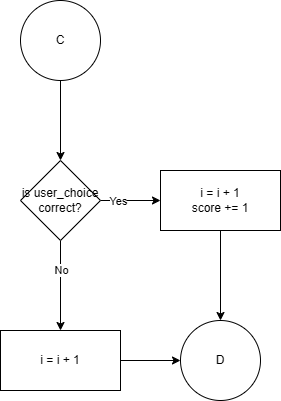

The diagram above was exported from draw.io. Its source (the exported page's mxGraphModel, read from the mxfile embedded in the PNG):
<mxGraphModel dx="1120" dy="460" grid="1" gridSize="10" guides="1" tooltips="1" connect="1" arrows="1" fold="1" page="1" pageScale="1" pageWidth="850" pageHeight="1100" math="0" shadow="0">
  <root>
    <mxCell id="0" />
    <mxCell id="1" parent="0" />
    <mxCell id="BQ6GqNLs-DCRhglLiJmN-1" value="" style="edgeStyle=orthogonalEdgeStyle;rounded=0;orthogonalLoop=1;jettySize=auto;html=1;" edge="1" parent="1" source="BQ6GqNLs-DCRhglLiJmN-2" target="BQ6GqNLs-DCRhglLiJmN-7">
      <mxGeometry relative="1" as="geometry" />
    </mxCell>
    <mxCell id="BQ6GqNLs-DCRhglLiJmN-2" value="C" style="ellipse;whiteSpace=wrap;html=1;aspect=fixed;" vertex="1" parent="1">
      <mxGeometry x="60" y="15" width="80" height="80" as="geometry" />
    </mxCell>
    <mxCell id="BQ6GqNLs-DCRhglLiJmN-3" value="" style="edgeStyle=orthogonalEdgeStyle;rounded=0;orthogonalLoop=1;jettySize=auto;html=1;" edge="1" parent="1" source="BQ6GqNLs-DCRhglLiJmN-7" target="BQ6GqNLs-DCRhglLiJmN-9">
      <mxGeometry relative="1" as="geometry" />
    </mxCell>
    <mxCell id="BQ6GqNLs-DCRhglLiJmN-4" value="Yes" style="edgeLabel;html=1;align=center;verticalAlign=middle;resizable=0;points=[];" vertex="1" connectable="0" parent="BQ6GqNLs-DCRhglLiJmN-3">
      <mxGeometry x="-0.4333" relative="1" as="geometry">
        <mxPoint as="offset" />
      </mxGeometry>
    </mxCell>
    <mxCell id="BQ6GqNLs-DCRhglLiJmN-5" value="" style="edgeStyle=orthogonalEdgeStyle;rounded=0;orthogonalLoop=1;jettySize=auto;html=1;" edge="1" parent="1" source="BQ6GqNLs-DCRhglLiJmN-7" target="BQ6GqNLs-DCRhglLiJmN-11">
      <mxGeometry relative="1" as="geometry" />
    </mxCell>
    <mxCell id="BQ6GqNLs-DCRhglLiJmN-6" value="No" style="edgeLabel;html=1;align=center;verticalAlign=middle;resizable=0;points=[];" vertex="1" connectable="0" parent="BQ6GqNLs-DCRhglLiJmN-5">
      <mxGeometry x="-0.3556" relative="1" as="geometry">
        <mxPoint as="offset" />
      </mxGeometry>
    </mxCell>
    <mxCell id="BQ6GqNLs-DCRhglLiJmN-7" value="is user_choice&lt;div&gt;correct?&lt;/div&gt;" style="rhombus;whiteSpace=wrap;html=1;" vertex="1" parent="1">
      <mxGeometry x="60" y="175" width="80" height="80" as="geometry" />
    </mxCell>
    <mxCell id="BQ6GqNLs-DCRhglLiJmN-8" value="" style="edgeStyle=orthogonalEdgeStyle;rounded=0;orthogonalLoop=1;jettySize=auto;html=1;" edge="1" parent="1" source="BQ6GqNLs-DCRhglLiJmN-9" target="BQ6GqNLs-DCRhglLiJmN-12">
      <mxGeometry relative="1" as="geometry" />
    </mxCell>
    <mxCell id="BQ6GqNLs-DCRhglLiJmN-9" value="i = i + 1&lt;div&gt;score += 1&lt;/div&gt;" style="whiteSpace=wrap;html=1;" vertex="1" parent="1">
      <mxGeometry x="200" y="185" width="120" height="60" as="geometry" />
    </mxCell>
    <mxCell id="BQ6GqNLs-DCRhglLiJmN-10" value="" style="edgeStyle=orthogonalEdgeStyle;rounded=0;orthogonalLoop=1;jettySize=auto;html=1;" edge="1" parent="1" source="BQ6GqNLs-DCRhglLiJmN-11" target="BQ6GqNLs-DCRhglLiJmN-12">
      <mxGeometry relative="1" as="geometry" />
    </mxCell>
    <mxCell id="BQ6GqNLs-DCRhglLiJmN-11" value="i = i + 1" style="whiteSpace=wrap;html=1;" vertex="1" parent="1">
      <mxGeometry x="40" y="345" width="120" height="60" as="geometry" />
    </mxCell>
    <mxCell id="BQ6GqNLs-DCRhglLiJmN-12" value="D" style="ellipse;whiteSpace=wrap;html=1;aspect=fixed;" vertex="1" parent="1">
      <mxGeometry x="220" y="335" width="80" height="80" as="geometry" />
    </mxCell>
  </root>
</mxGraphModel>